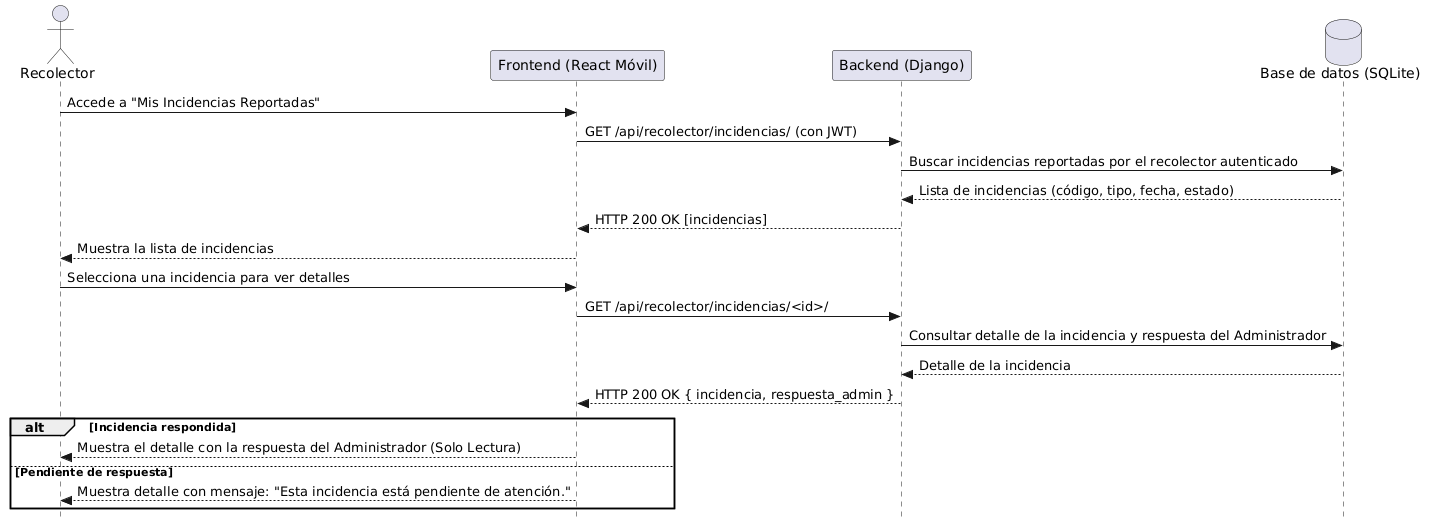

The diagram above was rendered by PlantUML. Its source (embedded in the PNG):
@startuml
skinparam style strictuml
actor Recolector as R
participant "Frontend (React Móvil)" as FE
participant "Backend (Django)" as BE
database "Base de datos (SQLite)" as DB

R -> FE: Accede a "Mis Incidencias Reportadas"
FE -> BE: GET /api/recolector/incidencias/ (con JWT)
BE -> DB: Buscar incidencias reportadas por el recolector autenticado
DB --> BE: Lista de incidencias (código, tipo, fecha, estado)
BE --> FE: HTTP 200 OK [incidencias]
FE --> R: Muestra la lista de incidencias
R -> FE: Selecciona una incidencia para ver detalles
FE -> BE: GET /api/recolector/incidencias/<id>/
BE -> DB: Consultar detalle de la incidencia y respuesta del Administrador
DB --> BE: Detalle de la incidencia
BE --> FE: HTTP 200 OK { incidencia, respuesta_admin }
alt Incidencia respondida
    FE --> R: Muestra el detalle con la respuesta del Administrador (Solo Lectura)
else Pendiente de respuesta
    FE --> R: Muestra detalle con mensaje: "Esta incidencia está pendiente de atención."
end
@enduml